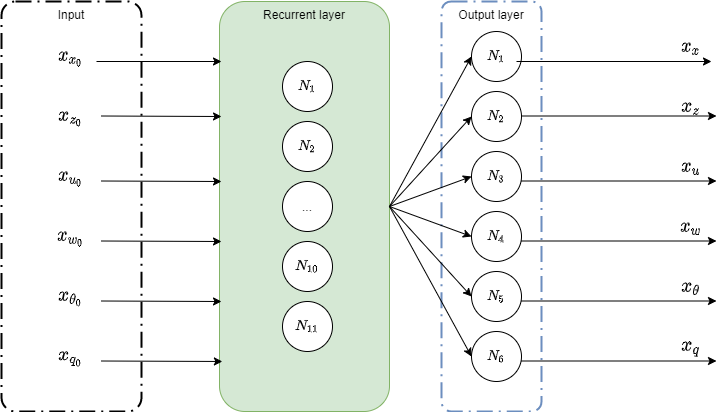

The diagram above was exported from draw.io. Its source (the exported page's mxGraphModel, read from the mxfile embedded in the PNG):
<mxGraphModel dx="1108" dy="510" grid="1" gridSize="10" guides="1" tooltips="1" connect="1" arrows="1" fold="1" page="1" pageScale="1" pageWidth="827" pageHeight="1169" math="1" shadow="0">
  <root>
    <mxCell id="0" />
    <mxCell id="1" parent="0" />
    <mxCell id="jMgKOyXFDpy3gbjnTv6P-1" value="Recurrent layer" style="rounded=1;whiteSpace=wrap;html=1;fillColor=#d5e8d4;strokeColor=#82b366;verticalAlign=top;" parent="1" vertex="1">
      <mxGeometry x="228" y="120" width="170" height="410" as="geometry" />
    </mxCell>
    <mxCell id="jMgKOyXFDpy3gbjnTv6P-3" value="Output layer" style="rounded=1;arcSize=10;dashed=1;strokeColor=#6c8ebf;fillColor=none;dashPattern=8 3 1 3;strokeWidth=2;verticalAlign=top;" parent="1" vertex="1">
      <mxGeometry x="450" y="120" width="100" height="410" as="geometry" />
    </mxCell>
    <mxCell id="jMgKOyXFDpy3gbjnTv6P-4" value="$$N_1$$" style="ellipse;whiteSpace=wrap;html=1;aspect=fixed;" parent="1" vertex="1">
      <mxGeometry x="480" y="150" width="50" height="50" as="geometry" />
    </mxCell>
    <mxCell id="jMgKOyXFDpy3gbjnTv6P-6" value="" style="endArrow=classic;html=1;exitX=1;exitY=0.5;exitDx=0;exitDy=0;entryX=0;entryY=0.5;entryDx=0;entryDy=0;" parent="1" source="jMgKOyXFDpy3gbjnTv6P-1" target="jMgKOyXFDpy3gbjnTv6P-4" edge="1">
      <mxGeometry width="50" height="50" relative="1" as="geometry">
        <mxPoint x="390" y="260" as="sourcePoint" />
        <mxPoint x="440" y="210" as="targetPoint" />
      </mxGeometry>
    </mxCell>
    <mxCell id="jMgKOyXFDpy3gbjnTv6P-8" value="" style="endArrow=classic;html=1;" parent="1" edge="1">
      <mxGeometry width="50" height="50" relative="1" as="geometry">
        <mxPoint x="525" y="180" as="sourcePoint" />
        <mxPoint x="720" y="180" as="targetPoint" />
      </mxGeometry>
    </mxCell>
    <mxCell id="jMgKOyXFDpy3gbjnTv6P-9" value="$$x_x$$" style="text;html=1;strokeColor=none;fillColor=none;align=center;verticalAlign=middle;whiteSpace=wrap;rounded=0;fontSize=16;" parent="1" vertex="1">
      <mxGeometry x="670" y="150" width="60" height="30" as="geometry" />
    </mxCell>
    <mxCell id="jMgKOyXFDpy3gbjnTv6P-10" value="$$N_2$$" style="ellipse;whiteSpace=wrap;html=1;aspect=fixed;" parent="1" vertex="1">
      <mxGeometry x="480" y="210" width="50" height="50" as="geometry" />
    </mxCell>
    <mxCell id="jMgKOyXFDpy3gbjnTv6P-11" value="" style="endArrow=classic;html=1;exitX=1;exitY=0.5;exitDx=0;exitDy=0;entryX=0;entryY=0.5;entryDx=0;entryDy=0;" parent="1" source="jMgKOyXFDpy3gbjnTv6P-1" target="jMgKOyXFDpy3gbjnTv6P-10" edge="1">
      <mxGeometry width="50" height="50" relative="1" as="geometry">
        <mxPoint x="360" y="310" as="sourcePoint" />
        <mxPoint x="450" y="220" as="targetPoint" />
      </mxGeometry>
    </mxCell>
    <mxCell id="jMgKOyXFDpy3gbjnTv6P-12" value="" style="endArrow=classic;html=1;" parent="1" edge="1">
      <mxGeometry width="50" height="50" relative="1" as="geometry">
        <mxPoint x="530" y="234.5" as="sourcePoint" />
        <mxPoint x="725" y="234.5" as="targetPoint" />
      </mxGeometry>
    </mxCell>
    <mxCell id="jMgKOyXFDpy3gbjnTv6P-30" value="$$x_z$$" style="text;html=1;strokeColor=none;fillColor=none;align=center;verticalAlign=middle;whiteSpace=wrap;rounded=0;fontSize=16;" parent="1" vertex="1">
      <mxGeometry x="670" y="210" width="60" height="30" as="geometry" />
    </mxCell>
    <mxCell id="jMgKOyXFDpy3gbjnTv6P-32" value="$$N_3$$" style="ellipse;whiteSpace=wrap;html=1;aspect=fixed;" parent="1" vertex="1">
      <mxGeometry x="480" y="270" width="50" height="50" as="geometry" />
    </mxCell>
    <mxCell id="jMgKOyXFDpy3gbjnTv6P-33" value="" style="endArrow=classic;html=1;exitX=1;exitY=0.5;exitDx=0;exitDy=0;entryX=0;entryY=0.5;entryDx=0;entryDy=0;" parent="1" source="jMgKOyXFDpy3gbjnTv6P-1" target="jMgKOyXFDpy3gbjnTv6P-32" edge="1">
      <mxGeometry width="50" height="50" relative="1" as="geometry">
        <mxPoint x="350" y="430" as="sourcePoint" />
        <mxPoint x="440" y="340" as="targetPoint" />
      </mxGeometry>
    </mxCell>
    <mxCell id="jMgKOyXFDpy3gbjnTv6P-34" value="" style="endArrow=classic;html=1;" parent="1" edge="1">
      <mxGeometry width="50" height="50" relative="1" as="geometry">
        <mxPoint x="530" y="299.5" as="sourcePoint" />
        <mxPoint x="725" y="299.5" as="targetPoint" />
      </mxGeometry>
    </mxCell>
    <mxCell id="jMgKOyXFDpy3gbjnTv6P-35" value="$$x_u$$" style="text;html=1;strokeColor=none;fillColor=none;align=center;verticalAlign=middle;whiteSpace=wrap;rounded=0;fontSize=16;" parent="1" vertex="1">
      <mxGeometry x="670" y="270" width="60" height="30" as="geometry" />
    </mxCell>
    <mxCell id="jMgKOyXFDpy3gbjnTv6P-44" value="$$N_4$$" style="ellipse;whiteSpace=wrap;html=1;aspect=fixed;" parent="1" vertex="1">
      <mxGeometry x="480" y="330" width="50" height="50" as="geometry" />
    </mxCell>
    <mxCell id="jMgKOyXFDpy3gbjnTv6P-45" value="" style="endArrow=classic;html=1;exitX=1;exitY=0.5;exitDx=0;exitDy=0;entryX=0;entryY=0.5;entryDx=0;entryDy=0;" parent="1" source="jMgKOyXFDpy3gbjnTv6P-1" target="jMgKOyXFDpy3gbjnTv6P-44" edge="1">
      <mxGeometry width="50" height="50" relative="1" as="geometry">
        <mxPoint x="350" y="360" as="sourcePoint" />
        <mxPoint x="440" y="400" as="targetPoint" />
      </mxGeometry>
    </mxCell>
    <mxCell id="jMgKOyXFDpy3gbjnTv6P-46" value="" style="endArrow=classic;html=1;" parent="1" edge="1">
      <mxGeometry width="50" height="50" relative="1" as="geometry">
        <mxPoint x="530" y="359.5" as="sourcePoint" />
        <mxPoint x="725" y="359.5" as="targetPoint" />
      </mxGeometry>
    </mxCell>
    <mxCell id="jMgKOyXFDpy3gbjnTv6P-47" value="$$x_w$$" style="text;html=1;strokeColor=none;fillColor=none;align=center;verticalAlign=middle;whiteSpace=wrap;rounded=0;fontSize=16;" parent="1" vertex="1">
      <mxGeometry x="670" y="330" width="60" height="30" as="geometry" />
    </mxCell>
    <mxCell id="jMgKOyXFDpy3gbjnTv6P-48" value="$$N_5$$" style="ellipse;whiteSpace=wrap;html=1;aspect=fixed;" parent="1" vertex="1">
      <mxGeometry x="480" y="390" width="50" height="50" as="geometry" />
    </mxCell>
    <mxCell id="jMgKOyXFDpy3gbjnTv6P-49" value="" style="endArrow=classic;html=1;exitX=1;exitY=0.5;exitDx=0;exitDy=0;entryX=0;entryY=0.5;entryDx=0;entryDy=0;" parent="1" source="jMgKOyXFDpy3gbjnTv6P-1" target="jMgKOyXFDpy3gbjnTv6P-48" edge="1">
      <mxGeometry width="50" height="50" relative="1" as="geometry">
        <mxPoint x="350" y="420" as="sourcePoint" />
        <mxPoint x="440" y="460" as="targetPoint" />
      </mxGeometry>
    </mxCell>
    <mxCell id="jMgKOyXFDpy3gbjnTv6P-50" value="" style="endArrow=classic;html=1;" parent="1" edge="1">
      <mxGeometry width="50" height="50" relative="1" as="geometry">
        <mxPoint x="530" y="419.5" as="sourcePoint" />
        <mxPoint x="725" y="419.5" as="targetPoint" />
      </mxGeometry>
    </mxCell>
    <mxCell id="jMgKOyXFDpy3gbjnTv6P-51" value="$$x_{\theta}$$" style="text;html=1;strokeColor=none;fillColor=none;align=center;verticalAlign=middle;whiteSpace=wrap;rounded=0;fontSize=16;" parent="1" vertex="1">
      <mxGeometry x="670" y="390" width="60" height="30" as="geometry" />
    </mxCell>
    <mxCell id="jMgKOyXFDpy3gbjnTv6P-52" value="$$N_6$$" style="ellipse;whiteSpace=wrap;html=1;aspect=fixed;" parent="1" vertex="1">
      <mxGeometry x="480" y="450" width="50" height="50" as="geometry" />
    </mxCell>
    <mxCell id="jMgKOyXFDpy3gbjnTv6P-53" value="" style="endArrow=classic;html=1;entryX=0;entryY=0.5;entryDx=0;entryDy=0;exitX=1;exitY=0.5;exitDx=0;exitDy=0;" parent="1" target="jMgKOyXFDpy3gbjnTv6P-52" edge="1" source="jMgKOyXFDpy3gbjnTv6P-1">
      <mxGeometry width="50" height="50" relative="1" as="geometry">
        <mxPoint x="351" y="325" as="sourcePoint" />
        <mxPoint x="440" y="520" as="targetPoint" />
      </mxGeometry>
    </mxCell>
    <mxCell id="jMgKOyXFDpy3gbjnTv6P-54" value="" style="endArrow=classic;html=1;" parent="1" edge="1">
      <mxGeometry width="50" height="50" relative="1" as="geometry">
        <mxPoint x="530" y="479.5" as="sourcePoint" />
        <mxPoint x="725" y="479.5" as="targetPoint" />
      </mxGeometry>
    </mxCell>
    <mxCell id="jMgKOyXFDpy3gbjnTv6P-55" value="$$x_q$$" style="text;html=1;strokeColor=none;fillColor=none;align=center;verticalAlign=middle;whiteSpace=wrap;rounded=0;fontSize=16;" parent="1" vertex="1">
      <mxGeometry x="670" y="450" width="60" height="30" as="geometry" />
    </mxCell>
    <mxCell id="wpjxj5ZUppEKPVWBPhPa-1" value="Input" style="rounded=1;arcSize=10;dashed=1;dashPattern=8 3 1 3;strokeWidth=2;verticalAlign=top;fillColor=none;" parent="1" vertex="1">
      <mxGeometry x="10" y="120" width="140" height="410" as="geometry" />
    </mxCell>
    <mxCell id="wpjxj5ZUppEKPVWBPhPa-3" value="" style="endArrow=classic;html=1;" parent="1" edge="1">
      <mxGeometry width="50" height="50" relative="1" as="geometry">
        <mxPoint x="105" y="180" as="sourcePoint" />
        <mxPoint x="230" y="180" as="targetPoint" />
      </mxGeometry>
    </mxCell>
    <mxCell id="wpjxj5ZUppEKPVWBPhPa-4" value="$$x_{x_0}$$" style="text;html=1;strokeColor=none;fillColor=none;align=center;verticalAlign=middle;whiteSpace=wrap;rounded=0;fontSize=16;" parent="1" vertex="1">
      <mxGeometry x="50" y="160" width="60" height="30" as="geometry" />
    </mxCell>
    <mxCell id="wpjxj5ZUppEKPVWBPhPa-6" value="" style="endArrow=classic;html=1;" parent="1" edge="1">
      <mxGeometry width="50" height="50" relative="1" as="geometry">
        <mxPoint x="110" y="234.5" as="sourcePoint" />
        <mxPoint x="230" y="235" as="targetPoint" />
      </mxGeometry>
    </mxCell>
    <mxCell id="wpjxj5ZUppEKPVWBPhPa-7" value="$$x_{z_0}$$" style="text;html=1;strokeColor=none;fillColor=none;align=center;verticalAlign=middle;whiteSpace=wrap;rounded=0;fontSize=16;" parent="1" vertex="1">
      <mxGeometry x="50" y="220" width="60" height="30" as="geometry" />
    </mxCell>
    <mxCell id="wpjxj5ZUppEKPVWBPhPa-9" value="" style="endArrow=classic;html=1;" parent="1" edge="1">
      <mxGeometry width="50" height="50" relative="1" as="geometry">
        <mxPoint x="110" y="299.5" as="sourcePoint" />
        <mxPoint x="230" y="300" as="targetPoint" />
      </mxGeometry>
    </mxCell>
    <mxCell id="wpjxj5ZUppEKPVWBPhPa-10" value="$$x_{u_0}$$" style="text;html=1;strokeColor=none;fillColor=none;align=center;verticalAlign=middle;whiteSpace=wrap;rounded=0;fontSize=16;" parent="1" vertex="1">
      <mxGeometry x="50" y="280" width="60" height="30" as="geometry" />
    </mxCell>
    <mxCell id="wpjxj5ZUppEKPVWBPhPa-12" value="" style="endArrow=classic;html=1;" parent="1" edge="1">
      <mxGeometry width="50" height="50" relative="1" as="geometry">
        <mxPoint x="110" y="359.5" as="sourcePoint" />
        <mxPoint x="230" y="360" as="targetPoint" />
      </mxGeometry>
    </mxCell>
    <mxCell id="wpjxj5ZUppEKPVWBPhPa-13" value="$$x_{w_0}$$" style="text;html=1;strokeColor=none;fillColor=none;align=center;verticalAlign=middle;whiteSpace=wrap;rounded=0;fontSize=16;" parent="1" vertex="1">
      <mxGeometry x="50" y="340" width="60" height="30" as="geometry" />
    </mxCell>
    <mxCell id="wpjxj5ZUppEKPVWBPhPa-15" value="" style="endArrow=classic;html=1;" parent="1" edge="1">
      <mxGeometry width="50" height="50" relative="1" as="geometry">
        <mxPoint x="110" y="419.5" as="sourcePoint" />
        <mxPoint x="230" y="420" as="targetPoint" />
      </mxGeometry>
    </mxCell>
    <mxCell id="wpjxj5ZUppEKPVWBPhPa-16" value="$$x_{\theta_0}$$" style="text;html=1;strokeColor=none;fillColor=none;align=center;verticalAlign=middle;whiteSpace=wrap;rounded=0;fontSize=16;" parent="1" vertex="1">
      <mxGeometry x="50" y="400" width="60" height="30" as="geometry" />
    </mxCell>
    <mxCell id="wpjxj5ZUppEKPVWBPhPa-18" value="" style="endArrow=classic;html=1;entryX=0.017;entryY=0.878;entryDx=0;entryDy=0;entryPerimeter=0;" parent="1" target="jMgKOyXFDpy3gbjnTv6P-1" edge="1">
      <mxGeometry width="50" height="50" relative="1" as="geometry">
        <mxPoint x="110" y="479.5" as="sourcePoint" />
        <mxPoint x="230" y="490" as="targetPoint" />
      </mxGeometry>
    </mxCell>
    <mxCell id="wpjxj5ZUppEKPVWBPhPa-19" value="$$x_{q_0}$$" style="text;html=1;strokeColor=none;fillColor=none;align=center;verticalAlign=middle;whiteSpace=wrap;rounded=0;fontSize=16;" parent="1" vertex="1">
      <mxGeometry x="50" y="460" width="60" height="30" as="geometry" />
    </mxCell>
    <mxCell id="wpjxj5ZUppEKPVWBPhPa-21" value="$$N_1$$" style="ellipse;whiteSpace=wrap;html=1;aspect=fixed;" parent="1" vertex="1">
      <mxGeometry x="291" y="180" width="50" height="50" as="geometry" />
    </mxCell>
    <mxCell id="wpjxj5ZUppEKPVWBPhPa-22" value="$$N_2$$" style="ellipse;whiteSpace=wrap;html=1;aspect=fixed;" parent="1" vertex="1">
      <mxGeometry x="291" y="240" width="50" height="50" as="geometry" />
    </mxCell>
    <mxCell id="wpjxj5ZUppEKPVWBPhPa-24" value="..." style="ellipse;whiteSpace=wrap;html=1;aspect=fixed;" parent="1" vertex="1">
      <mxGeometry x="291" y="300" width="50" height="50" as="geometry" />
    </mxCell>
    <mxCell id="wpjxj5ZUppEKPVWBPhPa-25" value="$$N_{10}$$" style="ellipse;whiteSpace=wrap;html=1;aspect=fixed;" parent="1" vertex="1">
      <mxGeometry x="291" y="360" width="50" height="50" as="geometry" />
    </mxCell>
    <mxCell id="wpjxj5ZUppEKPVWBPhPa-26" value="$$N_{11}$$" style="ellipse;whiteSpace=wrap;html=1;aspect=fixed;" parent="1" vertex="1">
      <mxGeometry x="291" y="420" width="50" height="50" as="geometry" />
    </mxCell>
  </root>
</mxGraphModel>